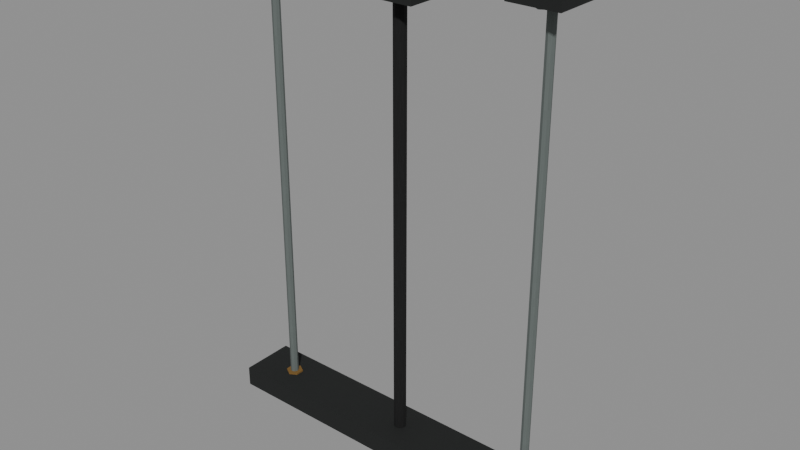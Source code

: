 # Source: level_mill_suspension.blend  (saved by Blender 5.0.118; exported with 4.5.12 LTS)
import bpy
from mathutils import Matrix  # noqa: F401  (used for matrix-valued properties, if any)

bpy.ops.wm.read_factory_settings(use_empty=True)
scene = bpy.context.scene
scene.name = 'Scene'

# ---- images (referenced by path relative to the original .blend; pixels are not part of the script)
import os
ASSET_DIR = os.environ.get("B2B_ASSET_DIR", "")  # directory of the original .blend (textures are referenced by path, not embedded)
HERE = os.path.dirname(os.path.abspath(__file__))  # packed textures are extracted next to this script under _unpacked/

def load_image(name, relpath, width, height, colorspace="sRGB"):
    """Load a texture the original file referenced (path relative to the .blend, or extracted next to this script)."""
    p = next((c for c in (os.path.join(HERE, relpath), os.path.join(ASSET_DIR, relpath)) if relpath and os.path.exists(c)), "")
    if p:
        img = bpy.data.images.load(p, check_existing=True)
        img.name = name
    else:  # same state as the original file: an image datablock whose file is absent (Cycles renders it pink)
        img = bpy.data.images.new(name, width, height)
        img.source = "FILE"
        img.filepath = "//" + (relpath or name)
    img.colorspace_settings.name = colorspace
    return img
img_original_iron_diffuse = load_image('Original iron diffuse', '_unpacked/Original_iron_diffuse.8e2f1f2c.png', 64, 64, 'sRGB')
img_original_steel_diffuse = load_image('Original steel diffuse', '_unpacked/Original_steel_diffuse.19187013.png', 64, 64, 'sRGB')
img_original_brass_diffuse = load_image('Original brass diffuse', '_unpacked/Original_brass_diffuse.08b984ee.png', 64, 64, 'sRGB')
img_original_black_diffuse = load_image('Original black diffuse', '_unpacked/Original_black_diffuse.c396ad65.png', 64, 64, 'sRGB')

# ---- materials (node trees are filled in below, after node groups)
mat_rebuild_original_iron = bpy.data.materials.new('Rebuild Original iron')
mat_rebuild_original_steel = bpy.data.materials.new('Rebuild Original steel')
mat_rebuild_original_brass = bpy.data.materials.new('Rebuild Original brass')
mat_rebuild_original_black = bpy.data.materials.new('Rebuild Original black')

# ---- material node trees
mat_rebuild_original_iron.use_nodes = True; mat_rebuild_original_iron.node_tree.nodes.clear()
_N = mat_rebuild_original_iron.node_tree.nodes; _L = mat_rebuild_original_iron.node_tree.links
n0 = _N.new('ShaderNodeBsdfPrincipled'); n0.name = 'Principled BSDF'; n0.location = (-200, 100)
n0.inputs[2].default_value = 0.88
n1 = _N.new('ShaderNodeOutputMaterial'); n1.name = 'Material Output'; n1.location = (200, 100)
n2 = _N.new('ShaderNodeTexImage'); n2.name = 'Image Texture'; n2.location = (0, 0)
n2.image = img_original_iron_diffuse
n2.interpolation = 'Closest'
_L.new(n0.outputs[0], n1.inputs[0])
_L.new(n2.outputs[0], n0.inputs[0])
n1.is_active_output = True
mat_rebuild_original_steel.use_nodes = True; mat_rebuild_original_steel.node_tree.nodes.clear()
_N = mat_rebuild_original_steel.node_tree.nodes; _L = mat_rebuild_original_steel.node_tree.links
n0 = _N.new('ShaderNodeBsdfPrincipled'); n0.name = 'Principled BSDF'; n0.location = (-200, 100)
n0.inputs[2].default_value = 0.88
n1 = _N.new('ShaderNodeOutputMaterial'); n1.name = 'Material Output'; n1.location = (200, 100)
n2 = _N.new('ShaderNodeTexImage'); n2.name = 'Image Texture'; n2.location = (0, 0)
n2.image = img_original_steel_diffuse
n2.interpolation = 'Closest'
_L.new(n0.outputs[0], n1.inputs[0])
_L.new(n2.outputs[0], n0.inputs[0])
n1.is_active_output = True
mat_rebuild_original_brass.use_nodes = True; mat_rebuild_original_brass.node_tree.nodes.clear()
_N = mat_rebuild_original_brass.node_tree.nodes; _L = mat_rebuild_original_brass.node_tree.links
n0 = _N.new('ShaderNodeBsdfPrincipled'); n0.name = 'Principled BSDF'; n0.location = (-200, 100)
n0.inputs[2].default_value = 0.88
n1 = _N.new('ShaderNodeOutputMaterial'); n1.name = 'Material Output'; n1.location = (200, 100)
n2 = _N.new('ShaderNodeTexImage'); n2.name = 'Image Texture'; n2.location = (0, 0)
n2.image = img_original_brass_diffuse
n2.interpolation = 'Closest'
_L.new(n0.outputs[0], n1.inputs[0])
_L.new(n2.outputs[0], n0.inputs[0])
n1.is_active_output = True
mat_rebuild_original_black.use_nodes = True; mat_rebuild_original_black.node_tree.nodes.clear()
_N = mat_rebuild_original_black.node_tree.nodes; _L = mat_rebuild_original_black.node_tree.links
n0 = _N.new('ShaderNodeBsdfPrincipled'); n0.name = 'Principled BSDF'; n0.location = (-200, 100)
n0.inputs[2].default_value = 0.88
n1 = _N.new('ShaderNodeOutputMaterial'); n1.name = 'Material Output'; n1.location = (200, 100)
n2 = _N.new('ShaderNodeTexImage'); n2.name = 'Image Texture'; n2.location = (0, 0)
n2.image = img_original_black_diffuse
n2.interpolation = 'Closest'
_L.new(n0.outputs[0], n1.inputs[0])
_L.new(n2.outputs[0], n0.inputs[0])
n1.is_active_output = True

# ---- meshes
me_cube = bpy.data.meshes.new('Cube')
me_cube.from_pydata([(-0.49, -0.08, -0.028), (-0.49, -0.08, 0.0), (-0.49, 0.08, -0.028), (-0.49, 0.08, 0.0), (-0.35, -0.08, -0.028), (-0.35, -0.08, 0.0), (-0.35, 0.08, -0.028), (-0.35, 0.08, 0.0), (-0.42, -0.057, -0.024), (-0.4304, -0.051, -0.024), (-0.4304, -0.039, -0.024), (-0.42, -0.033, -0.024), (-0.4096, -0.039, -0.024), (-0.4096, -0.051, -0.024), (-0.42, -0.057, -0.038), (-0.4304, -0.051, -0.038), (-0.4304, -0.039, -0.038), (-0.42, -0.033, -0.038), (-0.4096, -0.039, -0.038), (-0.4096, -0.051, -0.038), (-0.42, 0.033, -0.024), (-0.4304, 0.039, -0.024), (-0.4304, 0.051, -0.024), (-0.42, 0.057, -0.024), (-0.4096, 0.051, -0.024), (-0.4096, 0.039, -0.024), (-0.42, 0.033, -0.038), (-0.4304, 0.039, -0.038), (-0.4304, 0.051, -0.038), (-0.42, 0.057, -0.038), (-0.4096, 0.051, -0.038), (-0.4096, 0.039, -0.038), (-0.42, -0.012, -0.025), (-0.4285, -0.008485, -0.025), (-0.432, -7.348e-19, -0.025), (-0.4285, 0.008485, -0.025), (-0.42, 0.012, -0.025), (-0.4115, 0.008485, -0.025), (-0.408, 2.204e-18, -0.025), (-0.4115, -0.008485, -0.025), (-0.42, -0.012, -1.355), (-0.4285, -0.008485, -1.355), (-0.432, -7.348e-19, -1.355), (-0.4285, 0.008485, -1.355), (-0.42, 0.012, -1.355), (-0.4115, 0.008485, -1.355), (-0.408, 2.204e-18, -1.355), (-0.4115, -0.008485, -1.355), (-0.42, -0.025, -1.335), (-0.4417, -0.0125, -1.335), (-0.4417, 0.0125, -1.335), (-0.42, 0.025, -1.335), (-0.3983, 0.0125, -1.335), (-0.3983, -0.0125, -1.335), (-0.42, -0.025, -1.36), (-0.4417, -0.0125, -1.36), (-0.4417, 0.0125, -1.36), (-0.42, 0.025, -1.36), (-0.3983, 0.0125, -1.36), (-0.3983, -0.0125, -1.36), (0.35, -0.08, -0.028), (0.35, -0.08, 0.0), (0.35, 0.08, -0.028), (0.35, 0.08, 0.0), (0.49, -0.08, -0.028), (0.49, -0.08, 0.0), (0.49, 0.08, -0.028), (0.49, 0.08, 0.0), (0.42, -0.057, -0.024), (0.4096, -0.051, -0.024), (0.4096, -0.039, -0.024), (0.42, -0.033, -0.024), (0.4304, -0.039, -0.024), (0.4304, -0.051, -0.024), (0.42, -0.057, -0.038), (0.4096, -0.051, -0.038), (0.4096, -0.039, -0.038), (0.42, -0.033, -0.038), (0.4304, -0.039, -0.038), (0.4304, -0.051, -0.038), (0.42, 0.033, -0.024), (0.4096, 0.039, -0.024), (0.4096, 0.051, -0.024), (0.42, 0.057, -0.024), (0.4304, 0.051, -0.024), (0.4304, 0.039, -0.024), (0.42, 0.033, -0.038), (0.4096, 0.039, -0.038), (0.4096, 0.051, -0.038), (0.42, 0.057, -0.038), (0.4304, 0.051, -0.038), (0.4304, 0.039, -0.038), (0.42, -0.012, -0.025), (0.4115, -0.008485, -0.025), (0.408, -7.348e-19, -0.025), (0.4115, 0.008485, -0.025), (0.42, 0.012, -0.025), (0.4285, 0.008485, -0.025), (0.432, 2.204e-18, -0.025), (0.4285, -0.008485, -0.025), (0.42, -0.012, -1.355), (0.4115, -0.008485, -1.355), (0.408, -7.348e-19, -1.355), (0.4115, 0.008485, -1.355), (0.42, 0.012, -1.355), (0.4285, 0.008485, -1.355), (0.432, 2.204e-18, -1.355), (0.4285, -0.008485, -1.355), (0.42, -0.025, -1.335), (0.3983, -0.0125, -1.335), (0.3983, 0.0125, -1.335), (0.42, 0.025, -1.335), (0.4417, 0.0125, -1.335), (0.4417, -0.0125, -1.335), (0.42, -0.025, -1.36), (0.3983, -0.0125, -1.36), (0.3983, 0.0125, -1.36), (0.42, 0.025, -1.36), (0.4417, 0.0125, -1.36), (0.4417, -0.0125, -1.36), (-0.54, -0.08, -1.4), (-0.54, -0.08, -1.34), (-0.54, 0.08, -1.4), (-0.54, 0.08, -1.34), (0.54, -0.08, -1.4), (0.54, -0.08, -1.34), (0.54, 0.08, -1.4), (0.54, 0.08, -1.34), (-0.09, -0.07, -0.09), (-0.09, -0.07, 0.0), (-0.09, 0.07, -0.09), (-0.09, 0.07, 0.0), (0.09, -0.07, -0.09), (0.09, -0.07, 0.0), (0.09, 0.07, -0.09), (0.09, 0.07, 0.0), (0.0, -0.018, -0.09), (-0.01058, -0.01456, -0.09), (-0.01712, -0.005562, -0.09), (-0.01712, 0.005562, -0.09), (-0.01058, 0.01456, -0.09), (0.0, 0.018, -0.09), (0.01058, 0.01456, -0.09), (0.01712, 0.005562, -0.09), (0.01712, -0.005562, -0.09), (0.01058, -0.01456, -0.09), (0.0, -0.018, -1.37), (-0.01058, -0.01456, -1.37), (-0.01712, -0.005562, -1.37), (-0.01712, 0.005562, -1.37), (-0.01058, 0.01456, -1.37), (0.0, 0.018, -1.37), (0.01058, 0.01456, -1.37), (0.01712, 0.005562, -1.37), (0.01712, -0.005562, -1.37), (0.01058, -0.01456, -1.37), (-0.06, -0.06, -1.4), (-0.06, -0.06, -1.35), (-0.06, 0.06, -1.4), (-0.06, 0.06, -1.35), (0.06, -0.06, -1.4), (0.06, -0.06, -1.35), (0.06, 0.06, -1.4), (0.06, 0.06, -1.35)], [], [(0, 1, 3, 2), (2, 3, 7, 6), (6, 7, 5, 4), (4, 5, 1, 0), (2, 6, 4, 0), (7, 3, 1, 5), (13, 12, 11, 10, 9, 8), (14, 15, 16, 17, 18, 19), (8, 9, 15, 14), (9, 10, 16, 15), (10, 11, 17, 16), (11, 12, 18, 17), (12, 13, 19, 18), (13, 8, 14, 19), (25, 24, 23, 22, 21, 20), (26, 27, 28, 29, 30, 31), (20, 21, 27, 26), (21, 22, 28, 27), (22, 23, 29, 28), (23, 24, 30, 29), (24, 25, 31, 30), (25, 20, 26, 31), (39, 38, 37, 36, 35, 34, 33, 32), (40, 41, 42, 43, 44, 45, 46, 47), (32, 33, 41, 40), (33, 34, 42, 41), (34, 35, 43, 42), (35, 36, 44, 43), (36, 37, 45, 44), (37, 38, 46, 45), (38, 39, 47, 46), (39, 32, 40, 47), (53, 52, 51, 50, 49, 48), (54, 55, 56, 57, 58, 59), (48, 49, 55, 54), (49, 50, 56, 55), (50, 51, 57, 56), (51, 52, 58, 57), (52, 53, 59, 58), (53, 48, 54, 59), (60, 61, 63, 62), (62, 63, 67, 66), (66, 67, 65, 64), (64, 65, 61, 60), (62, 66, 64, 60), (67, 63, 61, 65), (73, 72, 71, 70, 69, 68), (74, 75, 76, 77, 78, 79), (68, 69, 75, 74), (69, 70, 76, 75), (70, 71, 77, 76), (71, 72, 78, 77), (72, 73, 79, 78), (73, 68, 74, 79), (85, 84, 83, 82, 81, 80), (86, 87, 88, 89, 90, 91), (80, 81, 87, 86), (81, 82, 88, 87), (82, 83, 89, 88), (83, 84, 90, 89), (84, 85, 91, 90), (85, 80, 86, 91), (99, 98, 97, 96, 95, 94, 93, 92), (100, 101, 102, 103, 104, 105, 106, 107), (92, 93, 101, 100), (93, 94, 102, 101), (94, 95, 103, 102), (95, 96, 104, 103), (96, 97, 105, 104), (97, 98, 106, 105), (98, 99, 107, 106), (99, 92, 100, 107), (113, 112, 111, 110, 109, 108), (114, 115, 116, 117, 118, 119), (108, 109, 115, 114), (109, 110, 116, 115), (110, 111, 117, 116), (111, 112, 118, 117), (112, 113, 119, 118), (113, 108, 114, 119), (120, 121, 123, 122), (122, 123, 127, 126), (126, 127, 125, 124), (124, 125, 121, 120), (122, 126, 124, 120), (127, 123, 121, 125), (128, 129, 131, 130), (130, 131, 135, 134), (134, 135, 133, 132), (132, 133, 129, 128), (130, 134, 132, 128), (135, 131, 129, 133), (145, 144, 143, 142, 141, 140, 139, 138, 137, 136), (146, 147, 148, 149, 150, 151, 152, 153, 154, 155), (136, 137, 147, 146), (137, 138, 148, 147), (138, 139, 149, 148), (139, 140, 150, 149), (140, 141, 151, 150), (141, 142, 152, 151), (142, 143, 153, 152), (143, 144, 154, 153), (144, 145, 155, 154), (145, 136, 146, 155), (156, 157, 159, 158), (158, 159, 163, 162), (162, 163, 161, 160), (160, 161, 157, 156), (158, 162, 160, 156), (163, 159, 157, 161)])
me_cube.polygons.foreach_set('material_index', [0, 0, 0, 0, 0, 0, 1, 1, 1, 1, 1, 1, 1, 1, 1, 1, 1, 1, 1, 1, 1, 1, 1, 1, 1, 1, 1, 1, 1, 1, 1, 1, 2, 2, 2, 2, 2, 2, 2, 2, 0, 0, 0, 0, 0, 0, 1, 1, 1, 1, 1, 1, 1, 1, 1, 1, 1, 1, 1, 1, 1, 1, 1, 1, 1, 1, 1, 1, 1, 1, 1, 1, 2, 2, 2, 2, 2, 2, 2, 2, 0, 0, 0, 0, 0, 0, 0, 0, 0, 0, 0, 0, 3, 3, 3, 3, 3, 3, 3, 3, 3, 3, 3, 3, 0, 0, 0, 0, 0, 0])
_uv = me_cube.uv_layers.new(name='UVMap')
_uv.uv.foreach_set('vector', [0.025, 0.025, 0.025, 0.975, 0.975, 0.975, 0.975, 0.025, 0.025, 0.025, 0.025, 0.975, 0.975, 0.975, 0.975, 0.025, 0.975, 0.025, 0.975, 0.975, 0.025, 0.975, 0.025, 0.025, 0.975, 0.025, 0.975, 0.975, 0.025, 0.975, 0.025, 0.025, 0.025, 0.975, 0.975, 0.975, 0.975, 0.025, 0.025, 0.025, 0.975, 0.975, 0.025, 0.975, 0.025, 0.025, 0.975, 0.025, 0.975, 0.2625, 0.975, 0.7375, 0.5, 0.975, 0.025, 0.7375, 0.025, 0.2625, 0.5, 0.025, 0.5, 0.025, 0.025, 0.2625, 0.025, 0.7375, 0.5, 0.975, 0.975, 0.7375, 0.975, 0.2625, 0.5, 0.975, 0.025, 0.975, 0.025, 0.025, 0.5, 0.025, 0.2625, 0.975, 0.7375, 0.975, 0.7375, 0.025, 0.2625, 0.025, 0.025, 0.975, 0.5, 0.975, 0.5, 0.025, 0.025, 0.025, 0.5, 0.975, 0.975, 0.975, 0.975, 0.025, 0.5, 0.025, 0.7375, 0.975, 0.2625, 0.975, 0.2625, 0.025, 0.7375, 0.025, 0.975, 0.975, 0.5, 0.975, 0.5, 0.025, 0.975, 0.025, 0.975, 0.2625, 0.975, 0.7375, 0.5, 0.975, 0.025, 0.7375, 0.025, 0.2625, 0.5, 0.025, 0.5, 0.025, 0.025, 0.2625, 0.025, 0.7375, 0.5, 0.975, 0.975, 0.7375, 0.975, 0.2625, 0.5, 0.975, 0.025, 0.975, 0.025, 0.025, 0.5, 0.025, 0.2625, 0.975, 0.7375, 0.975, 0.7375, 0.025, 0.2625, 0.025, 0.025, 0.975, 0.5, 0.975, 0.5, 0.025, 0.025, 0.025, 0.5, 0.975, 0.975, 0.975, 0.975, 0.025, 0.5, 0.025, 0.7375, 0.975, 0.2625, 0.975, 0.2625, 0.025, 0.7375, 0.025, 0.975, 0.975, 0.5, 0.975, 0.5, 0.025, 0.975, 0.025, 0.8359, 0.1641, 0.975, 0.5, 0.8359, 0.8359, 0.5, 0.975, 0.1641, 0.8359, 0.025, 0.5, 0.1641, 0.1641, 0.5, 0.025, 0.5, 0.025, 0.1641, 0.1641, 0.025, 0.5, 0.1641, 0.8359, 0.5, 0.975, 0.8359, 0.8359, 0.975, 0.5, 0.8359, 0.1641, 0.5, 0.975, 0.1641, 0.975, 0.1641, 0.025, 0.5, 0.025, 0.1641, 0.975, 0.5, 0.975, 0.5, 0.025, 0.1641, 0.025, 0.5, 0.975, 0.8359, 0.975, 0.8359, 0.025, 0.5, 0.025, 0.1641, 0.975, 0.5, 0.975, 0.5, 0.025, 0.1641, 0.025, 0.5, 0.975, 0.8359, 0.975, 0.8359, 0.025, 0.5, 0.025, 0.8359, 0.975, 0.5, 0.975, 0.5, 0.025, 0.8359, 0.025, 0.5, 0.975, 0.1641, 0.975, 0.1641, 0.025, 0.5, 0.025, 0.8359, 0.975, 0.5, 0.975, 0.5, 0.025, 0.8359, 0.025, 0.975, 0.2625, 0.975, 0.7375, 0.5, 0.975, 0.025, 0.7375, 0.025, 0.2625, 0.5, 0.025, 0.5, 0.025, 0.025, 0.2625, 0.025, 0.7375, 0.5, 0.975, 0.975, 0.7375, 0.975, 0.2625, 0.5, 0.975, 0.025, 0.975, 0.025, 0.025, 0.5, 0.025, 0.2625, 0.975, 0.7375, 0.975, 0.7375, 0.025, 0.2625, 0.025, 0.025, 0.975, 0.5, 0.975, 0.5, 0.025, 0.025, 0.025, 0.5, 0.975, 0.975, 0.975, 0.975, 0.025, 0.5, 0.025, 0.7375, 0.975, 0.2625, 0.975, 0.2625, 0.025, 0.7375, 0.025, 0.975, 0.975, 0.5, 0.975, 0.5, 0.025, 0.975, 0.025, 0.025, 0.025, 0.025, 0.975, 0.975, 0.975, 0.975, 0.025, 0.025, 0.025, 0.025, 0.975, 0.975, 0.975, 0.975, 0.025, 0.975, 0.025, 0.975, 0.975, 0.025, 0.975, 0.025, 0.025, 0.975, 0.025, 0.975, 0.975, 0.025, 0.975, 0.025, 0.025, 0.025, 0.975, 0.975, 0.975, 0.975, 0.025, 0.025, 0.025, 0.975, 0.975, 0.025, 0.975, 0.025, 0.025, 0.975, 0.025, 0.975, 0.2625, 0.975, 0.7375, 0.5, 0.975, 0.025, 0.7375, 0.025, 0.2625, 0.5, 0.025, 0.5, 0.025, 0.025, 0.2625, 0.025, 0.7375, 0.5, 0.975, 0.975, 0.7375, 0.975, 0.2625, 0.5, 0.975, 0.025, 0.975, 0.025, 0.025, 0.5, 0.025, 0.2625, 0.975, 0.7375, 0.975, 0.7375, 0.025, 0.2625, 0.025, 0.025, 0.975, 0.5, 0.975, 0.5, 0.025, 0.025, 0.025, 0.5, 0.975, 0.975, 0.975, 0.975, 0.025, 0.5, 0.025, 0.7375, 0.975, 0.2625, 0.975, 0.2625, 0.025, 0.7375, 0.025, 0.975, 0.975, 0.5, 0.975, 0.5, 0.025, 0.975, 0.025, 0.975, 0.2625, 0.975, 0.7375, 0.5, 0.975, 0.025, 0.7375, 0.025, 0.2625, 0.5, 0.025, 0.5, 0.025, 0.025, 0.2625, 0.025, 0.7375, 0.5, 0.975, 0.975, 0.7375, 0.975, 0.2625, 0.5, 0.975, 0.025, 0.975, 0.025, 0.025, 0.5, 0.025, 0.2625, 0.975, 0.7375, 0.975, 0.7375, 0.025, 0.2625, 0.025, 0.025, 0.975, 0.5, 0.975, 0.5, 0.025, 0.025, 0.025, 0.5, 0.975, 0.975, 0.975, 0.975, 0.025, 0.5, 0.025, 0.7375, 0.975, 0.2625, 0.975, 0.2625, 0.025, 0.7375, 0.025, 0.975, 0.975, 0.5, 0.975, 0.5, 0.025, 0.975, 0.025, 0.8359, 0.1641, 0.975, 0.5, 0.8359, 0.8359, 0.5, 0.975, 0.1641, 0.8359, 0.025, 0.5, 0.1641, 0.1641, 0.5, 0.025, 0.5, 0.025, 0.1641, 0.1641, 0.025, 0.5, 0.1641, 0.8359, 0.5, 0.975, 0.8359, 0.8359, 0.975, 0.5, 0.8359, 0.1641, 0.5, 0.975, 0.1641, 0.975, 0.1641, 0.025, 0.5, 0.025, 0.1641, 0.975, 0.5, 0.975, 0.5, 0.025, 0.1641, 0.025, 0.5, 0.975, 0.8359, 0.975, 0.8359, 0.025, 0.5, 0.025, 0.1641, 0.975, 0.5, 0.975, 0.5, 0.025, 0.1641, 0.025, 0.5, 0.975, 0.8359, 0.975, 0.8359, 0.025, 0.5, 0.025, 0.8359, 0.975, 0.5, 0.975, 0.5, 0.025, 0.8359, 0.025, 0.5, 0.975, 0.1641, 0.975, 0.1641, 0.025, 0.5, 0.025, 0.8359, 0.975, 0.5, 0.975, 0.5, 0.025, 0.8359, 0.025, 0.975, 0.2625, 0.975, 0.7375, 0.5, 0.975, 0.025, 0.7375, 0.025, 0.2625, 0.5, 0.025, 0.5, 0.025, 0.025, 0.2625, 0.025, 0.7375, 0.5, 0.975, 0.975, 0.7375, 0.975, 0.2625, 0.5, 0.975, 0.025, 0.975, 0.025, 0.025, 0.5, 0.025, 0.2625, 0.975, 0.7375, 0.975, 0.7375, 0.025, 0.2625, 0.025, 0.025, 0.975, 0.5, 0.975, 0.5, 0.025, 0.025, 0.025, 0.5, 0.975, 0.975, 0.975, 0.975, 0.025, 0.5, 0.025, 0.7375, 0.975, 0.2625, 0.975, 0.2625, 0.025, 0.7375, 0.025, 0.975, 0.975, 0.5, 0.975, 0.5, 0.025, 0.975, 0.025, 0.025, 0.025, 0.025, 0.975, 0.975, 0.975, 0.975, 0.025, 0.025, 0.025, 0.025, 0.975, 0.975, 0.975, 0.975, 0.025, 0.975, 0.025, 0.975, 0.975, 0.025, 0.975, 0.025, 0.025, 0.975, 0.025, 0.975, 0.975, 0.025, 0.975, 0.025, 0.025, 0.025, 0.975, 0.975, 0.975, 0.975, 0.025, 0.025, 0.025, 0.975, 0.975, 0.025, 0.975, 0.025, 0.025, 0.975, 0.025, 0.025, 0.025, 0.025, 0.975, 0.975, 0.975, 0.975, 0.025, 0.025, 0.025, 0.025, 0.975, 0.975, 0.975, 0.975, 0.025, 0.975, 0.025, 0.975, 0.975, 0.025, 0.975, 0.025, 0.025, 0.975, 0.025, 0.975, 0.975, 0.025, 0.975, 0.025, 0.025, 0.025, 0.975, 0.975, 0.975, 0.975, 0.025, 0.025, 0.025, 0.975, 0.975, 0.025, 0.975, 0.025, 0.025, 0.975, 0.025, 0.7936, 0.1157, 0.975, 0.3532, 0.975, 0.6468, 0.7936, 0.8843, 0.5, 0.975, 0.2064, 0.8843, 0.025, 0.6468, 0.025, 0.3532, 0.2064, 0.1157, 0.5, 0.025, 0.5, 0.025, 0.2064, 0.1157, 0.025, 0.3532, 0.025, 0.6468, 0.2064, 0.8843, 0.5, 0.975, 0.7936, 0.8843, 0.975, 0.6468, 0.975, 0.3532, 0.7936, 0.1157, 0.5, 0.975, 0.2064, 0.975, 0.2064, 0.025, 0.5, 0.025, 0.1157, 0.975, 0.3532, 0.975, 0.3532, 0.025, 0.1157, 0.025, 0.3532, 0.975, 0.6468, 0.975, 0.6468, 0.025, 0.3532, 0.025, 0.6468, 0.975, 0.8843, 0.975, 0.8843, 0.025, 0.6468, 0.025, 0.2064, 0.975, 0.5, 0.975, 0.5, 0.025, 0.2064, 0.025, 0.5, 0.975, 0.7936, 0.975, 0.7936, 0.025, 0.5, 0.025, 0.8843, 0.975, 0.6468, 0.975, 0.6468, 0.025, 0.8843, 0.025, 0.6468, 0.975, 0.3532, 0.975, 0.3532, 0.025, 0.6468, 0.025, 0.3532, 0.975, 0.1157, 0.975, 0.1157, 0.025, 0.3532, 0.025, 0.7936, 0.975, 0.5, 0.975, 0.5, 0.025, 0.7936, 0.025, 0.025, 0.025, 0.025, 0.975, 0.975, 0.975, 0.975, 0.025, 0.025, 0.025, 0.025, 0.975, 0.975, 0.975, 0.975, 0.025, 0.975, 0.025, 0.975, 0.975, 0.025, 0.975, 0.025, 0.025, 0.975, 0.025, 0.975, 0.975, 0.025, 0.975, 0.025, 0.025, 0.025, 0.975, 0.975, 0.975, 0.975, 0.025, 0.025, 0.025, 0.975, 0.975, 0.025, 0.975, 0.025, 0.025, 0.975, 0.025])
me_cube.materials.append(mat_rebuild_original_iron)
me_cube.materials.append(mat_rebuild_original_steel)
me_cube.materials.append(mat_rebuild_original_brass)
me_cube.materials.append(mat_rebuild_original_black)
me_cube.update()

# ---- objects
ob_level_mill_suspension = bpy.data.objects.new('level_mill_suspension', me_cube)

# ---- transforms, parenting, visibility, modifiers, constraints
ob_level_mill_suspension.location = (0.0, 0.0, 0.0)
_vg = ob_level_mill_suspension.vertex_groups.new(name='Roof attachment plate')
_vg = ob_level_mill_suspension.vertex_groups.new(name='Attachment screw')
_vg = ob_level_mill_suspension.vertex_groups.new(name='Attachment screw.001')
_vg = ob_level_mill_suspension.vertex_groups.new(name='Threaded suspension drop')
_vg = ob_level_mill_suspension.vertex_groups.new(name='Suspension locking nut')
_vg = ob_level_mill_suspension.vertex_groups.new(name='Roof attachment plate.001')
_vg = ob_level_mill_suspension.vertex_groups.new(name='Attachment screw.002')
_vg = ob_level_mill_suspension.vertex_groups.new(name='Attachment screw.003')
_vg = ob_level_mill_suspension.vertex_groups.new(name='Threaded suspension drop.001')
_vg = ob_level_mill_suspension.vertex_groups.new(name='Suspension locking nut.001')
_vg = ob_level_mill_suspension.vertex_groups.new(name='Fixture bearing crossbar')
_vg = ob_level_mill_suspension.vertex_groups.new(name='Ceiling junction enclosure')
_vg = ob_level_mill_suspension.vertex_groups.new(name='Protected electrical drop')
_vg = ob_level_mill_suspension.vertex_groups.new(name='Fixture cable terminal')

# ---- collection membership
scene.collection.objects.link(ob_level_mill_suspension)

# ---- scene / render settings (as saved in the file)
scene.frame_start = 1; scene.frame_end = 250; scene.frame_set(1)
scene.render.engine = 'BLENDER_EEVEE_NEXT'
scene.render.bake_bias = 0.0
scene.render.bake_samples = 0
scene.cycles.sampling_pattern = 'TABULATED_SOBOL'
scene.eevee.use_volume_custom_range = False
bpy.context.view_layer.update()

# ---- added for rendering (the .blend has no active camera and no usable light): camera, sun + grey world if the file has none
cam_auto = bpy.data.cameras.new('AutoCamera')
cam_auto.lens = 50.0
cam_auto.sensor_width = 36.0
cam_auto.clip_end = 1000.0
ob_auto_camera = bpy.data.objects.new('AutoCamera', cam_auto)
scene.collection.objects.link(ob_auto_camera)
ob_auto_camera.location = (1.64263, -1.97116, 0.614106)
ob_auto_camera.rotation_euler = (1.09748, -7.21219e-08, 0.694738)
scene.camera = ob_auto_camera
light_auto_sun = bpy.data.lights.new('AutoSun', 'SUN')
light_auto_sun.energy = 3.0
light_auto_sun.angle = 0.0523599
ob_auto_sun = bpy.data.objects.new('AutoSun', light_auto_sun)
scene.collection.objects.link(ob_auto_sun)
ob_auto_sun.rotation_euler = (0.872665, 0.174533, 0.523599)
if scene.world is None:
    world_auto = bpy.data.worlds.new('AutoWorld')
    world_auto.color = (0.3, 0.3, 0.3)
    scene.world = world_auto
bpy.context.view_layer.update()
